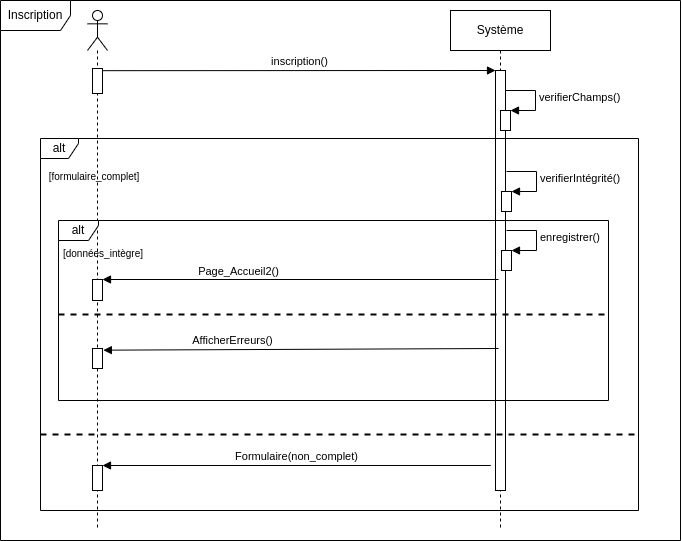

The diagram above was exported from draw.io. Its source (the exported page's mxGraphModel, read from the mxfile embedded in the PNG):
<mxGraphModel dx="1240" dy="703" grid="1" gridSize="10" guides="1" tooltips="1" connect="1" arrows="1" fold="1" page="1" pageScale="1" pageWidth="850" pageHeight="1100" math="0" shadow="0">
  <root>
    <mxCell id="0" />
    <mxCell id="1" parent="0" />
    <mxCell id="41bs-RDyfZQcMbyERanf-1" value="Système" style="shape=umlLifeline;perimeter=lifelinePerimeter;whiteSpace=wrap;html=1;container=1;collapsible=0;recursiveResize=0;outlineConnect=0;" parent="1" vertex="1">
      <mxGeometry x="540" y="80" width="100" height="520" as="geometry" />
    </mxCell>
    <mxCell id="41bs-RDyfZQcMbyERanf-29" value="" style="html=1;points=[];perimeter=orthogonalPerimeter;" parent="41bs-RDyfZQcMbyERanf-1" vertex="1">
      <mxGeometry x="45" y="60" width="10" height="420" as="geometry" />
    </mxCell>
    <mxCell id="41bs-RDyfZQcMbyERanf-32" value="" style="html=1;points=[];perimeter=orthogonalPerimeter;" parent="41bs-RDyfZQcMbyERanf-1" vertex="1">
      <mxGeometry x="50" y="100" width="10" height="20" as="geometry" />
    </mxCell>
    <mxCell id="41bs-RDyfZQcMbyERanf-33" value="verifierChamps()" style="edgeStyle=orthogonalEdgeStyle;html=1;align=left;spacingLeft=2;endArrow=block;rounded=0;entryX=1;entryY=0;" parent="41bs-RDyfZQcMbyERanf-1" target="41bs-RDyfZQcMbyERanf-32" edge="1">
      <mxGeometry relative="1" as="geometry">
        <mxPoint x="55" y="80" as="sourcePoint" />
        <Array as="points">
          <mxPoint x="85" y="80" />
        </Array>
      </mxGeometry>
    </mxCell>
    <mxCell id="41bs-RDyfZQcMbyERanf-9" value="" style="shape=umlLifeline;participant=umlActor;perimeter=lifelinePerimeter;whiteSpace=wrap;html=1;container=1;collapsible=0;recursiveResize=0;verticalAlign=top;spacingTop=36;outlineConnect=0;" parent="1" vertex="1">
      <mxGeometry x="177" y="80" width="20" height="520" as="geometry" />
    </mxCell>
    <mxCell id="41bs-RDyfZQcMbyERanf-10" value="" style="html=1;points=[];perimeter=orthogonalPerimeter;" parent="41bs-RDyfZQcMbyERanf-9" vertex="1">
      <mxGeometry x="5" y="58" width="10" height="25" as="geometry" />
    </mxCell>
    <mxCell id="41bs-RDyfZQcMbyERanf-30" value="inscription()" style="html=1;verticalAlign=bottom;endArrow=block;entryX=0;entryY=0;rounded=0;exitX=1.013;exitY=0.087;exitDx=0;exitDy=0;exitPerimeter=0;" parent="1" source="41bs-RDyfZQcMbyERanf-10" target="41bs-RDyfZQcMbyERanf-29" edge="1">
      <mxGeometry relative="1" as="geometry">
        <mxPoint x="305" y="140" as="sourcePoint" />
      </mxGeometry>
    </mxCell>
    <mxCell id="41bs-RDyfZQcMbyERanf-34" value="alt" style="shape=umlFrame;whiteSpace=wrap;html=1;width=38;height=20;" parent="1" vertex="1">
      <mxGeometry x="130" y="208" width="598" height="372" as="geometry" />
    </mxCell>
    <mxCell id="41bs-RDyfZQcMbyERanf-35" value="[formulaire_complet]" style="text;align=center;fontStyle=0;verticalAlign=middle;spacingLeft=3;spacingRight=3;strokeColor=none;rotatable=0;points=[[0,0.5],[1,0.5]];portConstraint=eastwest;dashed=1;fontSize=10;" parent="1" vertex="1">
      <mxGeometry x="169" y="245" width="30" height="2" as="geometry" />
    </mxCell>
    <mxCell id="41bs-RDyfZQcMbyERanf-43" value="" style="html=1;points=[];perimeter=orthogonalPerimeter;" parent="1" vertex="1">
      <mxGeometry x="591" y="261" width="10" height="20" as="geometry" />
    </mxCell>
    <mxCell id="41bs-RDyfZQcMbyERanf-44" value="verifierIntégrité()" style="edgeStyle=orthogonalEdgeStyle;html=1;align=left;spacingLeft=2;endArrow=block;rounded=0;entryX=1;entryY=0;" parent="1" target="41bs-RDyfZQcMbyERanf-43" edge="1">
      <mxGeometry relative="1" as="geometry">
        <mxPoint x="596" y="241" as="sourcePoint" />
        <Array as="points">
          <mxPoint x="626" y="241" />
        </Array>
      </mxGeometry>
    </mxCell>
    <mxCell id="41bs-RDyfZQcMbyERanf-45" value="alt" style="shape=umlFrame;whiteSpace=wrap;html=1;width=40;height=20;" parent="1" vertex="1">
      <mxGeometry x="148" y="290" width="550" height="180" as="geometry" />
    </mxCell>
    <mxCell id="41bs-RDyfZQcMbyERanf-46" value="[données_intègre]" style="text;align=center;fontStyle=0;verticalAlign=middle;spacingLeft=3;spacingRight=3;strokeColor=none;rotatable=0;points=[[0,0.5],[1,0.5]];portConstraint=eastwest;dashed=1;fontSize=10;" parent="1" vertex="1">
      <mxGeometry x="178" y="322" width="30" height="2" as="geometry" />
    </mxCell>
    <mxCell id="41bs-RDyfZQcMbyERanf-47" value="" style="html=1;points=[];perimeter=orthogonalPerimeter;" parent="1" vertex="1">
      <mxGeometry x="591" y="320" width="10" height="20" as="geometry" />
    </mxCell>
    <mxCell id="41bs-RDyfZQcMbyERanf-48" value="enregistrer()" style="edgeStyle=orthogonalEdgeStyle;html=1;align=left;spacingLeft=2;endArrow=block;rounded=0;entryX=1;entryY=0;" parent="1" target="41bs-RDyfZQcMbyERanf-47" edge="1">
      <mxGeometry relative="1" as="geometry">
        <mxPoint x="596" y="300" as="sourcePoint" />
        <Array as="points">
          <mxPoint x="626" y="300" />
        </Array>
      </mxGeometry>
    </mxCell>
    <mxCell id="41bs-RDyfZQcMbyERanf-49" value="" style="html=1;points=[];perimeter=orthogonalPerimeter;" parent="1" vertex="1">
      <mxGeometry x="182" y="349" width="10" height="21" as="geometry" />
    </mxCell>
    <mxCell id="41bs-RDyfZQcMbyERanf-50" value="Page_Accueil2()" style="html=1;verticalAlign=bottom;endArrow=block;entryX=1;entryY=0;rounded=0;exitX=0.8;exitY=0.295;exitDx=0;exitDy=0;exitPerimeter=0;" parent="1" edge="1">
      <mxGeometry x="0.3131" y="1" relative="1" as="geometry">
        <mxPoint x="588" y="349" as="sourcePoint" />
        <mxPoint x="192" y="349" as="targetPoint" />
        <mxPoint as="offset" />
      </mxGeometry>
    </mxCell>
    <mxCell id="41bs-RDyfZQcMbyERanf-53" value="" style="line;strokeWidth=2;fillColor=none;align=left;verticalAlign=middle;spacingTop=-1;spacingLeft=3;spacingRight=3;rotatable=0;labelPosition=right;points=[];portConstraint=eastwest;dashed=1;" parent="1" vertex="1">
      <mxGeometry x="148" y="380" width="550" height="8" as="geometry" />
    </mxCell>
    <mxCell id="41bs-RDyfZQcMbyERanf-63" value="AfficherErreurs()" style="html=1;verticalAlign=bottom;endArrow=block;rounded=0;exitX=0.8;exitY=0.58;exitDx=0;exitDy=0;exitPerimeter=0;entryX=1.089;entryY=0.233;entryDx=0;entryDy=0;entryPerimeter=0;" parent="1" edge="1">
      <mxGeometry x="0.3433" width="80" relative="1" as="geometry">
        <mxPoint x="588" y="418" as="sourcePoint" />
        <mxPoint x="192.88999999999987" y="419.65999999999997" as="targetPoint" />
        <mxPoint as="offset" />
      </mxGeometry>
    </mxCell>
    <mxCell id="41bs-RDyfZQcMbyERanf-65" value="" style="line;strokeWidth=2;fillColor=none;align=left;verticalAlign=middle;spacingTop=-1;spacingLeft=3;spacingRight=3;rotatable=0;labelPosition=right;points=[];portConstraint=eastwest;dashed=1;" parent="1" vertex="1">
      <mxGeometry x="130" y="500" width="598" height="8" as="geometry" />
    </mxCell>
    <mxCell id="41bs-RDyfZQcMbyERanf-66" value="" style="html=1;points=[];perimeter=orthogonalPerimeter;strokeWidth=1;" parent="1" vertex="1">
      <mxGeometry x="182" y="418" width="10" height="20" as="geometry" />
    </mxCell>
    <mxCell id="41bs-RDyfZQcMbyERanf-67" value="" style="html=1;points=[];perimeter=orthogonalPerimeter;strokeWidth=1;" parent="1" vertex="1">
      <mxGeometry x="182" y="535" width="10" height="25" as="geometry" />
    </mxCell>
    <mxCell id="41bs-RDyfZQcMbyERanf-68" value="Formulaire(non_complet)" style="html=1;verticalAlign=bottom;endArrow=block;entryX=1;entryY=0;rounded=0;exitX=0.753;exitY=0.879;exitDx=0;exitDy=0;exitPerimeter=0;" parent="1" edge="1" source="41bs-RDyfZQcMbyERanf-34">
      <mxGeometry relative="1" as="geometry">
        <mxPoint x="378" y="535" as="sourcePoint" />
        <mxPoint x="192" y="535" as="targetPoint" />
      </mxGeometry>
    </mxCell>
    <mxCell id="41bs-RDyfZQcMbyERanf-70" value="Inscription" style="shape=umlFrame;whiteSpace=wrap;html=1;strokeWidth=1;width=70;height=30;" parent="1" vertex="1">
      <mxGeometry x="90" y="70" width="680" height="540" as="geometry" />
    </mxCell>
  </root>
</mxGraphModel>